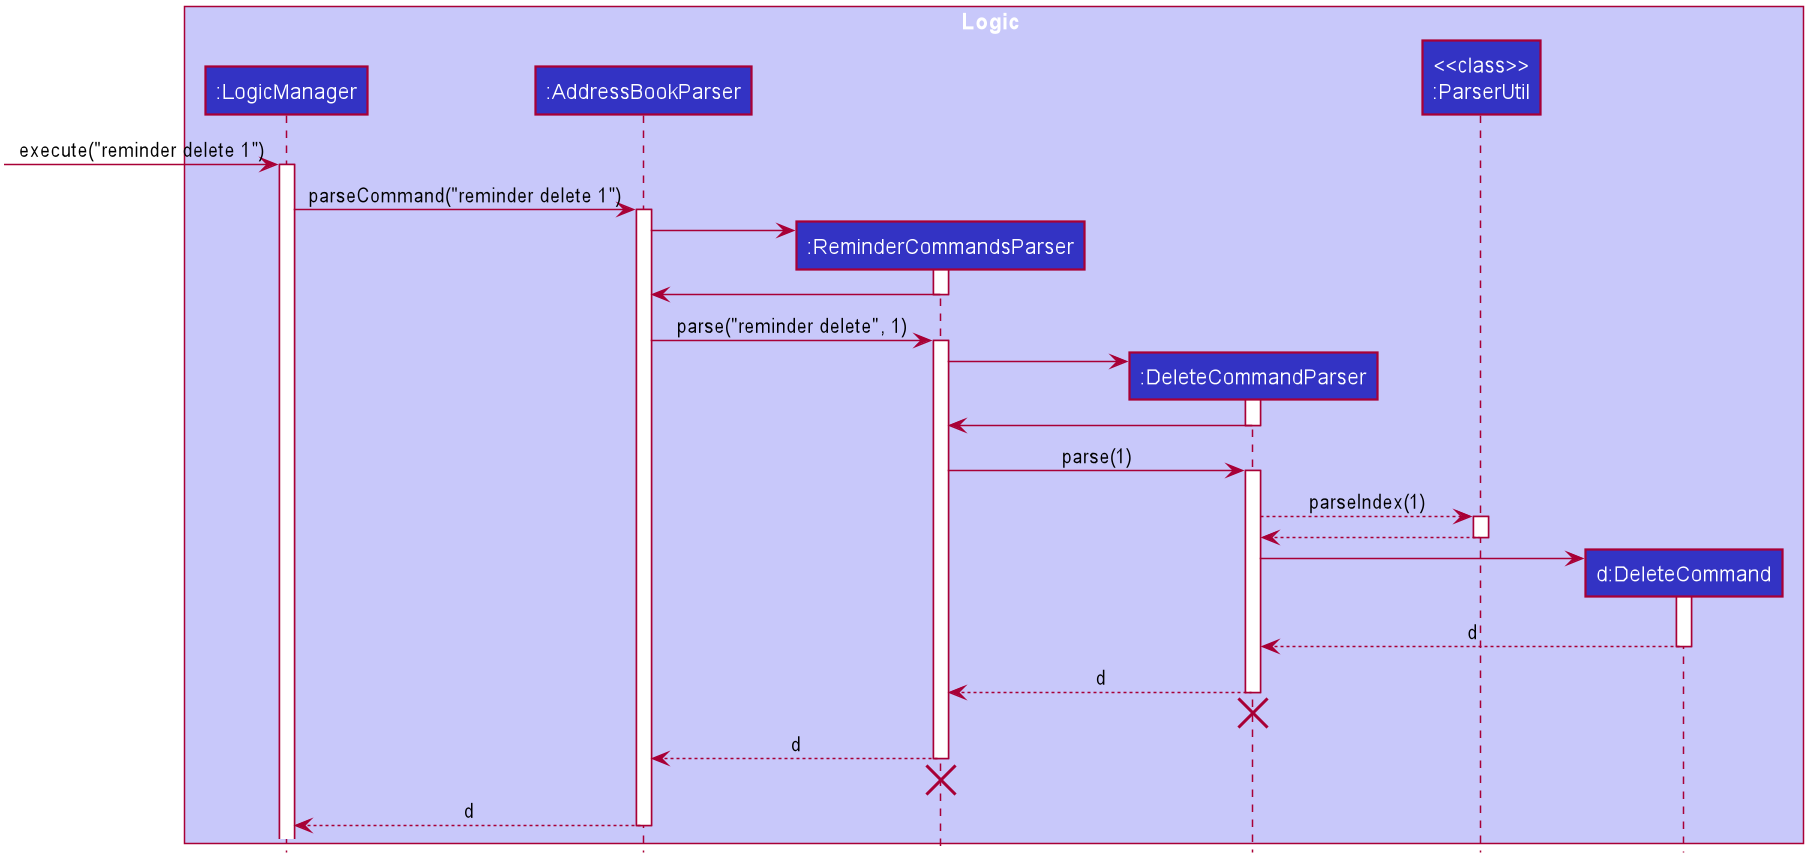

The diagram above was rendered by PlantUML. Its source (embedded in the PNG):
@startuml








skinparam BackgroundColor #FFFFFFF

skinparam Shadowing false

skinparam Class {
    FontColor #FFFFFF
    BorderThickness 1
    BorderColor #FFFFFF
    StereotypeFontColor #FFFFFF
    FontName Arial
}

skinparam Actor {
    BorderColor #000000
    Color #000000
    FontName Arial
}

skinparam Sequence {
    MessageAlign center
    BoxFontSize 15
    BoxPadding 0
    BoxFontColor #FFFFFF
    FontName Arial
}

skinparam Participant {
    FontColor #FFFFFFF
    Padding 20
}


skinparam ClassAttributeFontColor white
skinparam MinClassWidth 50
skinparam ParticipantPadding 10
skinparam Shadowing false
skinparam DefaultTextAlignment center
skinparam packageStyle Rectangle

hide footbox
hide members
hide circle

box Logic #C8C8FA
participant ":LogicManager" as LogicManager #3333C4
participant ":AddressBookParser" as AddressBookParser #3333C4
participant ":ReminderCommandsParser" as ReminderCommandsParser #3333C4
participant ":DeleteCommandParser" as DeleteCommandParser #3333C4
participant "<<class>>\n:ParserUtil" as ParserUtil #3333C4
participant "d:DeleteCommand" as DeleteCommand #3333C4
end box

[-> LogicManager : execute("reminder delete 1")
activate LogicManager

LogicManager -> AddressBookParser : parseCommand("reminder delete 1")
activate AddressBookParser

create ReminderCommandsParser
AddressBookParser -> ReminderCommandsParser
activate ReminderCommandsParser

ReminderCommandsParser -> AddressBookParser
deactivate ReminderCommandsParser

AddressBookParser -> ReminderCommandsParser : parse("reminder delete", 1)
activate ReminderCommandsParser

create DeleteCommandParser
ReminderCommandsParser -> DeleteCommandParser
activate DeleteCommandParser

DeleteCommandParser -> ReminderCommandsParser
deactivate DeleteCommandParser

ReminderCommandsParser -> DeleteCommandParser : parse(1)
activate DeleteCommandParser

DeleteCommandParser --> ParserUtil : parseIndex(1)
activate ParserUtil

ParserUtil --> DeleteCommandParser
deactivate ParserUtil

create DeleteCommand
DeleteCommandParser -> DeleteCommand
activate DeleteCommand

DeleteCommand --> DeleteCommandParser : d
deactivate DeleteCommand

DeleteCommandParser --> ReminderCommandsParser : d
deactivate DeleteCommandParser

DeleteCommandParser -[hidden]-> ReminderCommandsParser
destroy DeleteCommandParser

ReminderCommandsParser --> AddressBookParser : d
deactivate ReminderCommandsParser

ReminderCommandsParser -[hidden]-> AddressBookParser
destroy ReminderCommandsParser

AddressBookParser --> LogicManager : d
deactivate AddressBookParser
@enduml